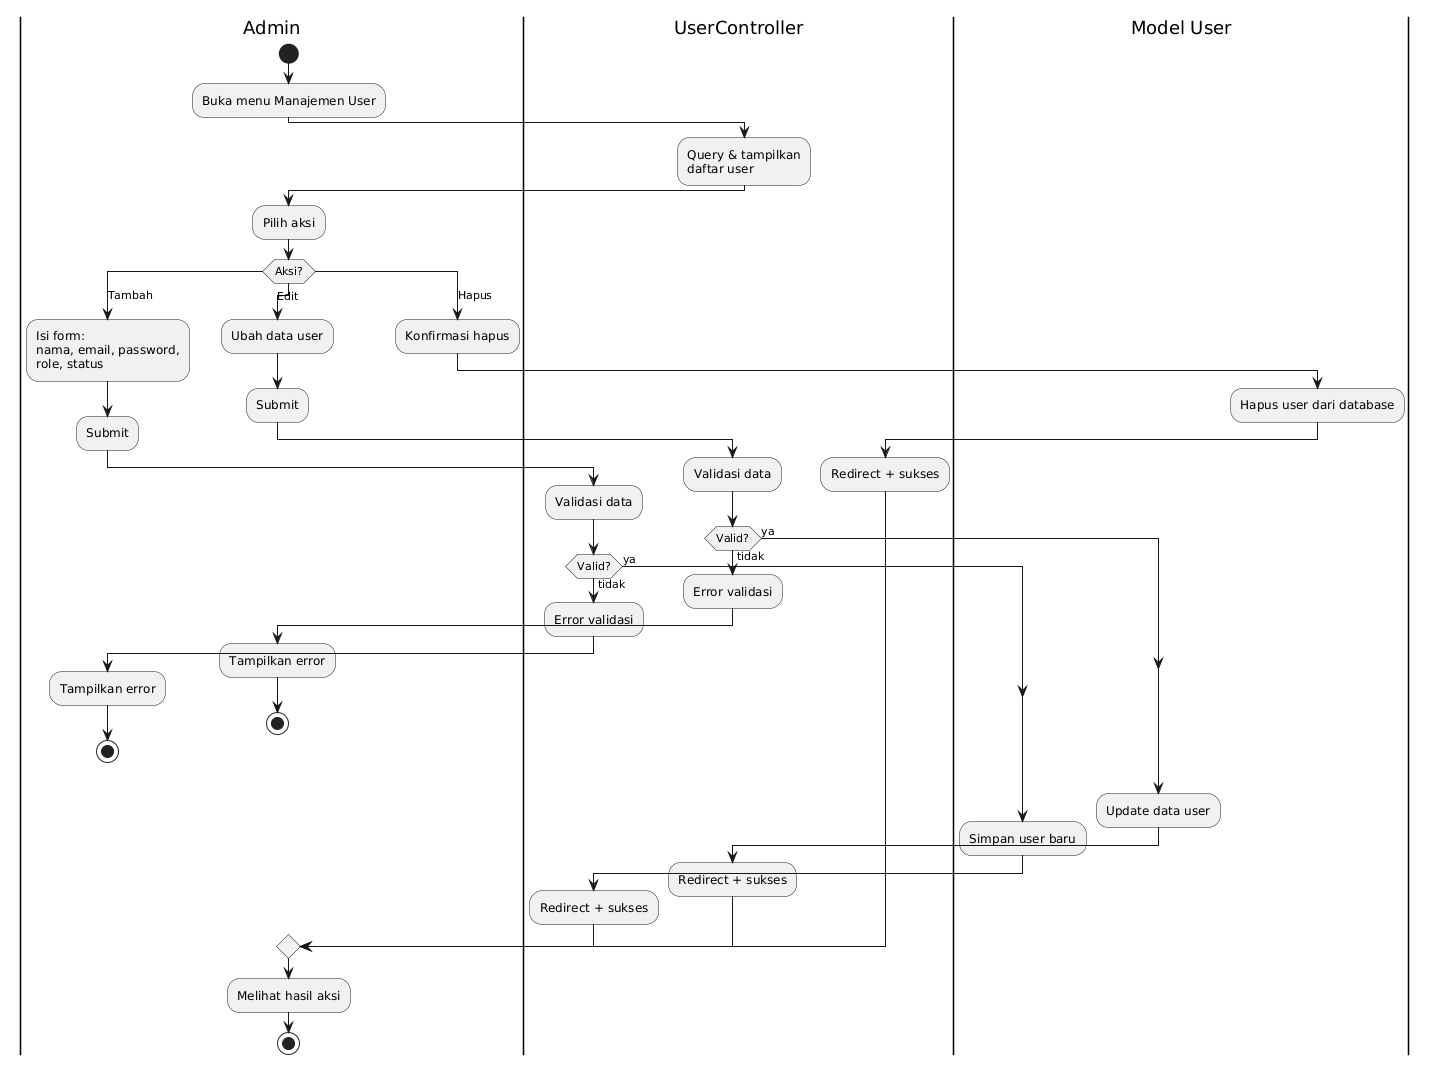

The diagram above was rendered by PlantUML. Its source (embedded in the PNG):
@startuml
|Admin|
start
:Buka menu Manajemen User;

|UserController|
:Query & tampilkan\ndaftar user;

|Admin|
:Pilih aksi;

switch (Aksi?)
case (Tambah)
  |Admin|
  :Isi form:\nnama, email, password,\nrole, status;
  :Submit;
  |UserController|
  :Validasi data;
  if (Valid?) then (tidak)
    :Error validasi;
    |Admin|
    :Tampilkan error;
    stop
  else (ya)
  endif
  |Model User|
  :Simpan user baru;
  |UserController|
  :Redirect + sukses;

case (Edit)
  |Admin|
  :Ubah data user;
  :Submit;
  |UserController|
  :Validasi data;
  if (Valid?) then (tidak)
    :Error validasi;
    |Admin|
    :Tampilkan error;
    stop
  else (ya)
  endif
  |Model User|
  :Update data user;
  |UserController|
  :Redirect + sukses;

case (Hapus)
  |Admin|
  :Konfirmasi hapus;
  |Model User|
  :Hapus user dari database;
  |UserController|
  :Redirect + sukses;
endswitch

|Admin|
:Melihat hasil aksi;
stop
@enduml